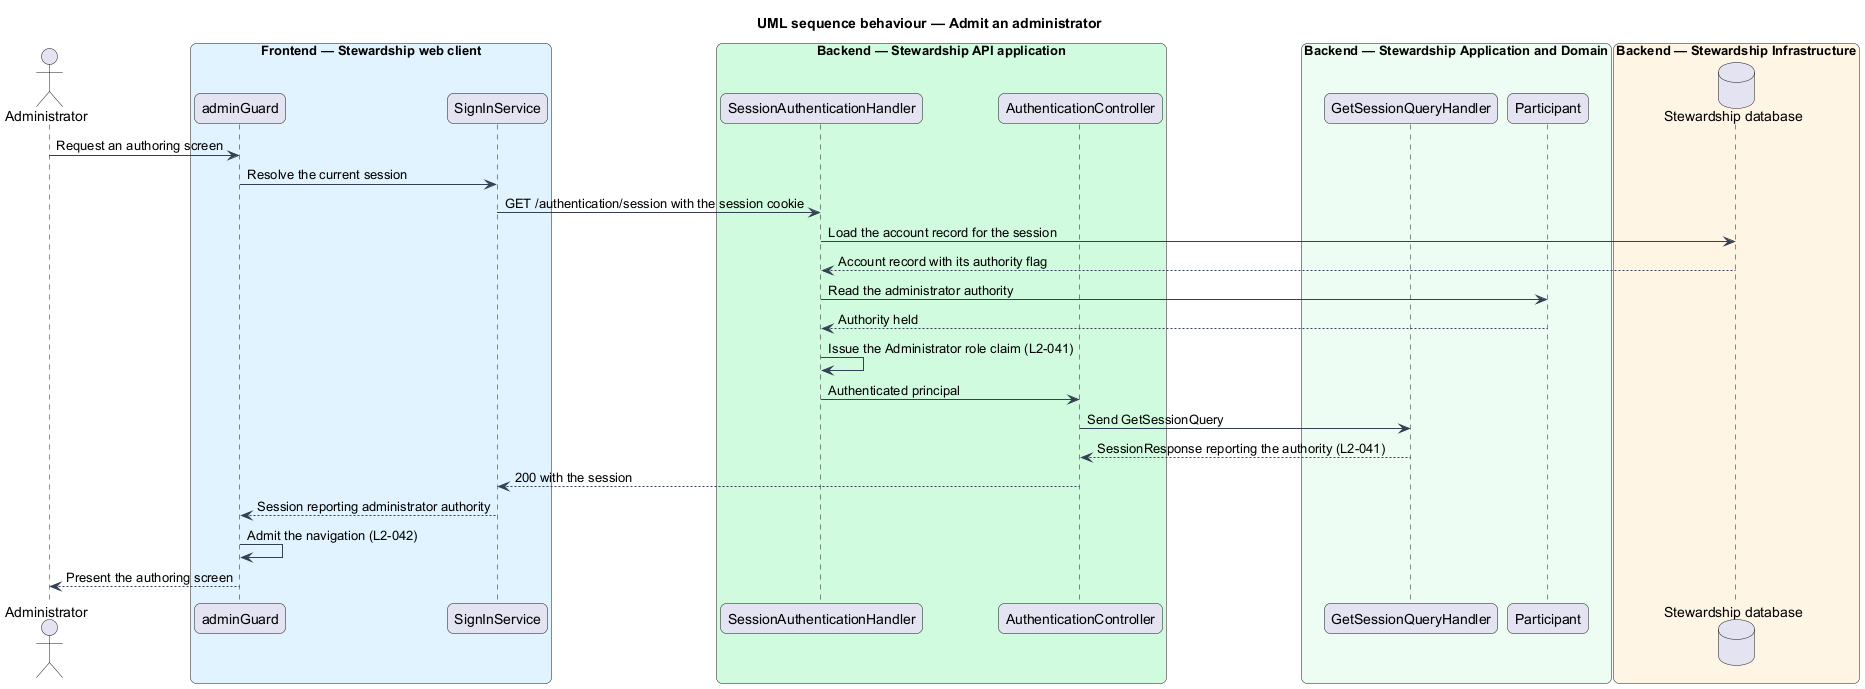

The diagram above was rendered by PlantUML. Its source (embedded in the PNG):
@startuml
title UML sequence behaviour — Admit an administrator
skinparam backgroundColor #FFFFFF
skinparam shadowing false
skinparam roundcorner 12
skinparam defaultFontName Arial
skinparam ArrowColor #344054
skinparam rectangle {
  BorderColor #344054
  FontColor #101828
}
skinparam package {
  BorderColor #667085
  FontColor #101828
  BackgroundColor #F9FAFB
}
actor "Administrator" as actor
box "Frontend — Stewardship web client" #E0F2FE
  participant "adminGuard" as guard
  participant "SignInService" as client
end box
box "Backend — Stewardship API application" #D1FADF
  participant "SessionAuthenticationHandler" as auth
  participant "AuthenticationController" as controller
end box
box "Backend — Stewardship Application and Domain" #ECFDF3
  participant "GetSessionQueryHandler" as handler
  participant "Participant" as entity
end box
box "Backend — Stewardship Infrastructure" #FFF4E5
  database "Stewardship database" as db
end box

actor -> guard : Request an authoring screen
guard -> client : Resolve the current session
client -> auth : GET /authentication/session with the session cookie
auth -> db : Load the account record for the session
db --> auth : Account record with its authority flag
auth -> entity : Read the administrator authority
entity --> auth : Authority held
auth -> auth : Issue the Administrator role claim (L2-041)
auth -> controller : Authenticated principal
controller -> handler : Send GetSessionQuery
handler --> controller : SessionResponse reporting the authority (L2-041)
controller --> client : 200 with the session
client --> guard : Session reporting administrator authority
guard -> guard : Admit the navigation (L2-042)
guard --> actor : Present the authoring screen
@enduml